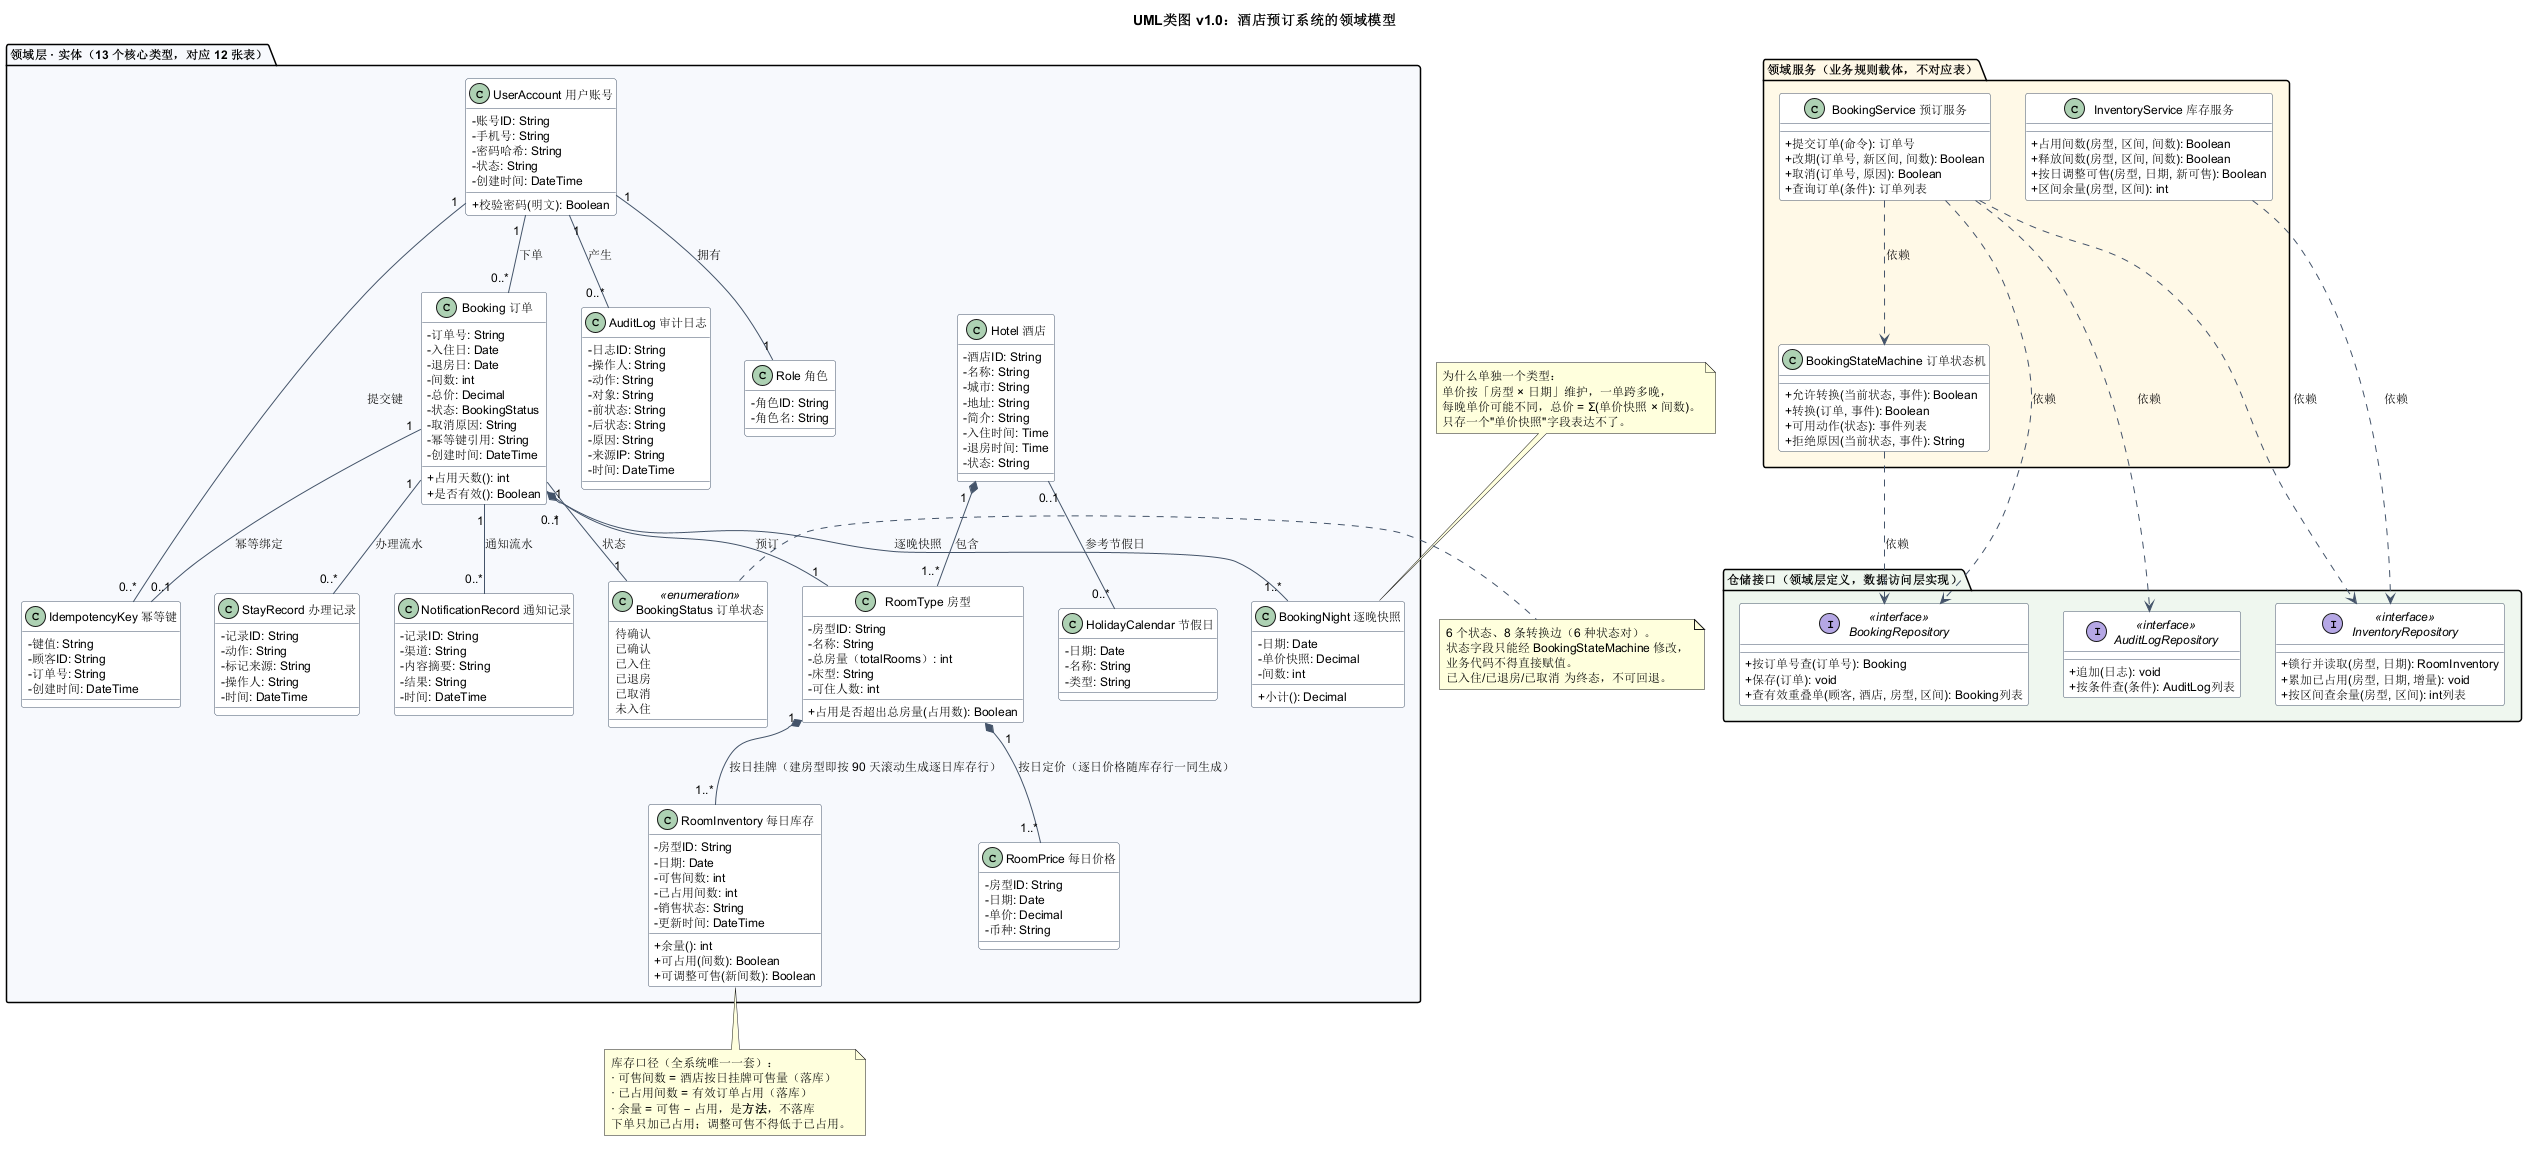

The diagram above was rendered by PlantUML. Its source (embedded in the PNG):
@startuml
' 版本：v1.1（2026-11-12，S2 结构图' 人工修订：房型→库存/价格两处多重度按 03 §3 对齐为 1..*）
' 口径来源：exp2/设计基线/01_术语与追溯.md §1、03_数据设计.md §2/§8
title UML类图 v1.0：酒店预订系统的领域模型

skinparam classAttributeIconSize 0
skinparam shadowing false
skinparam defaultFontSize 12
skinparam packageTitleFontSize 13
skinparam class {
  BackgroundColor #FEFEFE
  BorderColor #44546A
  ArrowColor #44546A
}

package "领域层 · 实体（13 个核心类型，对应 12 张表）" #F7F9FC {

  class "UserAccount 用户账号" as UserAccount {
    - 账号ID: String
    - 手机号: String
    - 密码哈希: String
    - 状态: String
    - 创建时间: DateTime
    + 校验密码(明文): Boolean
  }

  class "Role 角色" as Role {
    - 角色ID: String
    - 角色名: String
  }

  class "Hotel 酒店" as Hotel {
    - 酒店ID: String
    - 名称: String
    - 城市: String
    - 地址: String
    - 简介: String
    - 入住时间: Time
    - 退房时间: Time
    - 状态: String
  }

  class "RoomType 房型" as RoomType {
    - 房型ID: String
    - 名称: String
    - 总房量（totalRooms）: int
    - 床型: String
    - 可住人数: int
    + 占用是否超出总房量(占用数): Boolean
  }

  class "RoomInventory 每日库存" as RoomInventory {
    - 房型ID: String
    - 日期: Date
    - 可售间数: int
    - 已占用间数: int
    - 销售状态: String
    - 更新时间: DateTime
    + 余量(): int
    + 可占用(间数): Boolean
    + 可调整可售(新间数): Boolean
  }

  class "RoomPrice 每日价格" as RoomPrice {
    - 房型ID: String
    - 日期: Date
    - 单价: Decimal
    - 币种: String
  }

  class "Booking 订单" as Booking {
    - 订单号: String
    - 入住日: Date
    - 退房日: Date
    - 间数: int
    - 总价: Decimal
    - 状态: BookingStatus
    - 取消原因: String
    - 幂等键引用: String
    - 创建时间: DateTime
    + 占用天数(): int
    + 是否有效(): Boolean
  }

  class "BookingStatus 订单状态" as BookingStatus <<enumeration>> {
    待确认
    已确认
    已入住
    已退房
    已取消
    未入住
  }

  class "BookingNight 逐晚快照" as BookingNight {
    - 日期: Date
    - 单价快照: Decimal
    - 间数: int
    + 小计(): Decimal
  }

  class "IdempotencyKey 幂等键" as IdempotencyKey {
    - 键值: String
    - 顾客ID: String
    - 订单号: String
    - 创建时间: DateTime
  }

  class "StayRecord 办理记录" as StayRecord {
    - 记录ID: String
    - 动作: String
    - 标记来源: String
    - 操作人: String
    - 时间: DateTime
  }

  class "AuditLog 审计日志" as AuditLog {
    - 日志ID: String
    - 操作人: String
    - 动作: String
    - 对象: String
    - 前状态: String
    - 后状态: String
    - 原因: String
    - 来源IP: String
    - 时间: DateTime
  }

  class "NotificationRecord 通知记录" as NotificationRecord {
    - 记录ID: String
    - 渠道: String
    - 内容摘要: String
    - 结果: String
    - 时间: DateTime
  }

  class "HolidayCalendar 节假日" as HolidayCalendar {
    - 日期: Date
    - 名称: String
    - 类型: String
  }
}

package "领域服务（业务规则载体，不对应表）" #FFF8E7 {

  class "BookingStateMachine 订单状态机" as BookingStateMachine {
    + 允许转换(当前状态, 事件): Boolean
    + 转换(订单, 事件): Boolean
    + 可用动作(状态): 事件列表
    + 拒绝原因(当前状态, 事件): String
  }

  class "BookingService 预订服务" as BookingService {
    + 提交订单(命令): 订单号
    + 改期(订单号, 新区间, 间数): Boolean
    + 取消(订单号, 原因): Boolean
    + 查询订单(条件): 订单列表
  }

  class "InventoryService 库存服务" as InventoryService {
    + 占用间数(房型, 区间, 间数): Boolean
    + 释放间数(房型, 区间, 间数): Boolean
    + 按日调整可售(房型, 日期, 新可售): Boolean
    + 区间余量(房型, 区间): int
  }
}

package "仓储接口（领域层定义，数据访问层实现）" #EEF6EE {

  interface "BookingRepository" as BookingRepository <<interface>> {
    + 按订单号查(订单号): Booking
    + 保存(订单): void
    + 查有效重叠单(顾客, 酒店, 房型, 区间): Booking列表
  }

  interface "InventoryRepository" as InventoryRepository <<interface>> {
    + 锁行并读取(房型, 日期): RoomInventory
    + 累加已占用(房型, 日期, 增量): void
    + 按区间查余量(房型, 区间): int列表
  }

  interface "AuditLogRepository" as AuditLogRepository <<interface>> {
    + 追加(日志): void
    + 按条件查(条件): AuditLog列表
  }
}

' ---------- 实体之间的关系（多重度按 REQ 语义写） ----------
UserAccount "1" -- "1" Role : 拥有
UserAccount "1" -- "0..*" Booking : 下单
UserAccount "1" -- "0..*" AuditLog : 产生
UserAccount "1" -- "0..*" IdempotencyKey : 提交键

Hotel "1" *-- "1..*" RoomType : 包含
Hotel "0..1" -- "0..*" HolidayCalendar : 参考节假日

RoomType "1" *-- "1..*" RoomInventory : 按日挂牌（建房型即按 90 天滚动生成逐日库存行）
RoomType "1" *-- "1..*" RoomPrice : 按日定价（逐日价格随库存行一同生成）

Booking "1" *-- "1..*" BookingNight : 逐晚快照
Booking "1" -- "1" BookingStatus : 状态
Booking "0..*" -- "1" RoomType : 预订
Booking "1" -- "0..1" IdempotencyKey : 幂等绑定
Booking "1" -- "0..*" StayRecord : 办理流水
Booking "1" -- "0..*" NotificationRecord : 通知流水

' ---------- 服务与仓储接口的依赖（服务只依赖接口，不依赖实现） ----------
BookingService ..> BookingRepository : 依赖
BookingService ..> InventoryRepository : 依赖
BookingService ..> BookingStateMachine : 依赖
InventoryService ..> InventoryRepository : 依赖
BookingStateMachine ..> BookingRepository : 依赖
BookingService ..> AuditLogRepository : 依赖

note right of BookingStatus
  6 个状态、8 条转换边（6 种状态对）。
  状态字段只能经 BookingStateMachine 修改，
  业务代码不得直接赋值。
  已入住/已退房/已取消 为终态，不可回退。
end note

note bottom of RoomInventory
  库存口径（全系统唯一一套）：
  · 可售间数 = 酒店按日挂牌可售量（落库）
  · 已占用间数 = 有效订单占用（落库）
  · 余量 = 可售 − 占用，是**方法**，不落库
  下单只加已占用；调整可售不得低于已占用。
end note

note top of BookingNight
  为什么单独一个类型：
  单价按「房型 × 日期」维护，一单跨多晚，
  每晚单价可能不同，总价 = Σ(单价快照 × 间数)。
  只存一个"单价快照"字段表达不了。
end note
@enduml